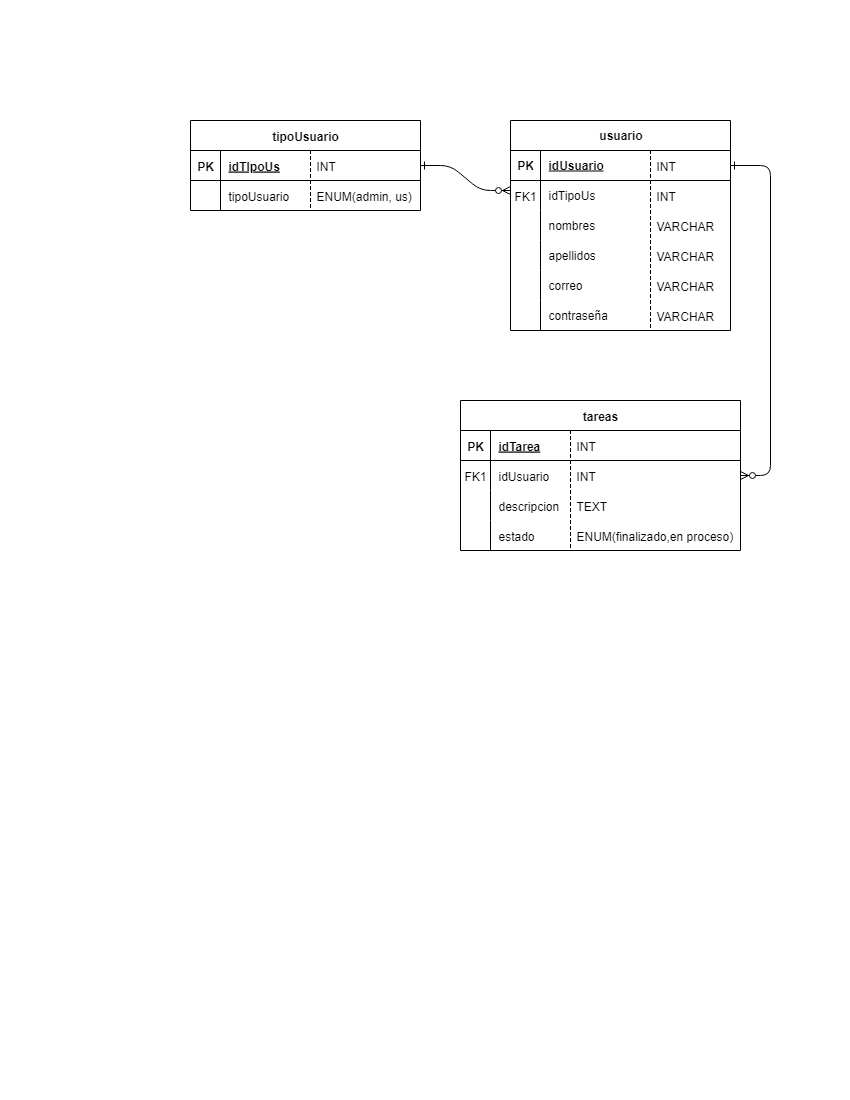

The diagram above was exported from draw.io. Its source (the exported page's mxGraphModel, read from the mxfile embedded in the PNG):
<mxGraphModel dx="1426" dy="743" grid="1" gridSize="10" guides="1" tooltips="1" connect="1" arrows="1" fold="1" page="1" pageScale="1" pageWidth="850" pageHeight="1100" math="0" shadow="0" extFonts="Permanent Marker^https://fonts.googleapis.com/css?family=Permanent+Marker">
  <root>
    <mxCell id="0" />
    <mxCell id="1" parent="0" />
    <mxCell id="C-vyLk0tnHw3VtMMgP7b-1" value="" style="edgeStyle=entityRelationEdgeStyle;endArrow=ERzeroToMany;startArrow=ERone;endFill=1;startFill=0;" parent="1" source="C-vyLk0tnHw3VtMMgP7b-24" edge="1">
      <mxGeometry width="100" height="100" relative="1" as="geometry">
        <mxPoint x="340" y="720" as="sourcePoint" />
        <mxPoint x="510" y="190" as="targetPoint" />
      </mxGeometry>
    </mxCell>
    <mxCell id="C-vyLk0tnHw3VtMMgP7b-12" value="" style="edgeStyle=entityRelationEdgeStyle;endArrow=ERzeroToMany;startArrow=ERone;endFill=1;startFill=0;" parent="1" target="C-vyLk0tnHw3VtMMgP7b-17" edge="1">
      <mxGeometry width="100" height="100" relative="1" as="geometry">
        <mxPoint x="730" y="165" as="sourcePoint" />
        <mxPoint x="460" y="205" as="targetPoint" />
        <Array as="points">
          <mxPoint x="750" y="240" />
          <mxPoint x="760" y="230" />
          <mxPoint x="790" y="230" />
          <mxPoint x="790" y="240" />
          <mxPoint x="770" y="240" />
          <mxPoint x="770" y="230" />
        </Array>
      </mxGeometry>
    </mxCell>
    <mxCell id="C-vyLk0tnHw3VtMMgP7b-13" value="tareas" style="shape=table;startSize=30;container=1;collapsible=1;childLayout=tableLayout;fixedRows=1;rowLines=0;fontStyle=1;align=center;resizeLast=1;" parent="1" vertex="1">
      <mxGeometry x="460" y="400" width="280" height="150" as="geometry" />
    </mxCell>
    <mxCell id="C-vyLk0tnHw3VtMMgP7b-14" value="" style="shape=partialRectangle;collapsible=0;dropTarget=0;pointerEvents=0;fillColor=none;points=[[0,0.5],[1,0.5]];portConstraint=eastwest;top=0;left=0;right=0;bottom=1;" parent="C-vyLk0tnHw3VtMMgP7b-13" vertex="1">
      <mxGeometry y="30" width="280" height="30" as="geometry" />
    </mxCell>
    <mxCell id="C-vyLk0tnHw3VtMMgP7b-15" value="PK" style="shape=partialRectangle;overflow=hidden;connectable=0;fillColor=none;top=0;left=0;bottom=0;right=0;fontStyle=1;" parent="C-vyLk0tnHw3VtMMgP7b-14" vertex="1">
      <mxGeometry width="30" height="30" as="geometry">
        <mxRectangle width="30" height="30" as="alternateBounds" />
      </mxGeometry>
    </mxCell>
    <mxCell id="C-vyLk0tnHw3VtMMgP7b-16" value="idTarea" style="shape=partialRectangle;overflow=hidden;connectable=0;fillColor=none;top=0;left=0;bottom=0;right=0;align=left;spacingLeft=6;fontStyle=5;" parent="C-vyLk0tnHw3VtMMgP7b-14" vertex="1">
      <mxGeometry x="30" width="250" height="30" as="geometry">
        <mxRectangle width="250" height="30" as="alternateBounds" />
      </mxGeometry>
    </mxCell>
    <mxCell id="C-vyLk0tnHw3VtMMgP7b-17" value="" style="shape=partialRectangle;collapsible=0;dropTarget=0;pointerEvents=0;fillColor=none;points=[[0,0.5],[1,0.5]];portConstraint=eastwest;top=0;left=0;right=0;bottom=0;" parent="C-vyLk0tnHw3VtMMgP7b-13" vertex="1">
      <mxGeometry y="60" width="280" height="30" as="geometry" />
    </mxCell>
    <mxCell id="C-vyLk0tnHw3VtMMgP7b-18" value="FK1" style="shape=partialRectangle;overflow=hidden;connectable=0;fillColor=none;top=0;left=0;bottom=0;right=0;" parent="C-vyLk0tnHw3VtMMgP7b-17" vertex="1">
      <mxGeometry width="30" height="30" as="geometry">
        <mxRectangle width="30" height="30" as="alternateBounds" />
      </mxGeometry>
    </mxCell>
    <mxCell id="C-vyLk0tnHw3VtMMgP7b-19" value="idUsuario" style="shape=partialRectangle;overflow=hidden;connectable=0;fillColor=none;top=0;left=0;bottom=0;right=0;align=left;spacingLeft=6;" parent="C-vyLk0tnHw3VtMMgP7b-17" vertex="1">
      <mxGeometry x="30" width="250" height="30" as="geometry">
        <mxRectangle width="250" height="30" as="alternateBounds" />
      </mxGeometry>
    </mxCell>
    <mxCell id="C-vyLk0tnHw3VtMMgP7b-20" value="" style="shape=partialRectangle;collapsible=0;dropTarget=0;pointerEvents=0;fillColor=none;points=[[0,0.5],[1,0.5]];portConstraint=eastwest;top=0;left=0;right=0;bottom=0;" parent="C-vyLk0tnHw3VtMMgP7b-13" vertex="1">
      <mxGeometry y="90" width="280" height="30" as="geometry" />
    </mxCell>
    <mxCell id="C-vyLk0tnHw3VtMMgP7b-21" value="" style="shape=partialRectangle;overflow=hidden;connectable=0;fillColor=none;top=0;left=0;bottom=0;right=0;" parent="C-vyLk0tnHw3VtMMgP7b-20" vertex="1">
      <mxGeometry width="30" height="30" as="geometry">
        <mxRectangle width="30" height="30" as="alternateBounds" />
      </mxGeometry>
    </mxCell>
    <mxCell id="C-vyLk0tnHw3VtMMgP7b-22" value="descripcion" style="shape=partialRectangle;overflow=hidden;connectable=0;fillColor=none;top=0;left=0;bottom=0;right=0;align=left;spacingLeft=6;" parent="C-vyLk0tnHw3VtMMgP7b-20" vertex="1">
      <mxGeometry x="30" width="250" height="30" as="geometry">
        <mxRectangle width="250" height="30" as="alternateBounds" />
      </mxGeometry>
    </mxCell>
    <mxCell id="GzZLd2PH3w8-X8ghbVMM-1" style="shape=partialRectangle;collapsible=0;dropTarget=0;pointerEvents=0;fillColor=none;points=[[0,0.5],[1,0.5]];portConstraint=eastwest;top=0;left=0;right=0;bottom=0;" parent="C-vyLk0tnHw3VtMMgP7b-13" vertex="1">
      <mxGeometry y="120" width="280" height="30" as="geometry" />
    </mxCell>
    <mxCell id="GzZLd2PH3w8-X8ghbVMM-2" style="shape=partialRectangle;overflow=hidden;connectable=0;fillColor=none;top=0;left=0;bottom=0;right=0;" parent="GzZLd2PH3w8-X8ghbVMM-1" vertex="1">
      <mxGeometry width="30" height="30" as="geometry">
        <mxRectangle width="30" height="30" as="alternateBounds" />
      </mxGeometry>
    </mxCell>
    <mxCell id="GzZLd2PH3w8-X8ghbVMM-3" value="estado" style="shape=partialRectangle;overflow=hidden;connectable=0;fillColor=none;top=0;left=0;bottom=0;right=0;align=left;spacingLeft=6;" parent="GzZLd2PH3w8-X8ghbVMM-1" vertex="1">
      <mxGeometry x="30" width="250" height="30" as="geometry">
        <mxRectangle width="250" height="30" as="alternateBounds" />
      </mxGeometry>
    </mxCell>
    <mxCell id="C-vyLk0tnHw3VtMMgP7b-23" value="tipoUsuario" style="shape=table;startSize=30;container=1;collapsible=1;childLayout=tableLayout;fixedRows=1;rowLines=0;fontStyle=1;align=center;resizeLast=1;" parent="1" vertex="1">
      <mxGeometry x="190" y="120" width="230" height="90" as="geometry" />
    </mxCell>
    <mxCell id="C-vyLk0tnHw3VtMMgP7b-24" value="" style="shape=partialRectangle;collapsible=0;dropTarget=0;pointerEvents=0;fillColor=none;points=[[0,0.5],[1,0.5]];portConstraint=eastwest;top=0;left=0;right=0;bottom=1;" parent="C-vyLk0tnHw3VtMMgP7b-23" vertex="1">
      <mxGeometry y="30" width="230" height="30" as="geometry" />
    </mxCell>
    <mxCell id="C-vyLk0tnHw3VtMMgP7b-25" value="PK" style="shape=partialRectangle;overflow=hidden;connectable=0;fillColor=none;top=0;left=0;bottom=0;right=0;fontStyle=1;" parent="C-vyLk0tnHw3VtMMgP7b-24" vertex="1">
      <mxGeometry width="30" height="30" as="geometry">
        <mxRectangle width="30" height="30" as="alternateBounds" />
      </mxGeometry>
    </mxCell>
    <mxCell id="C-vyLk0tnHw3VtMMgP7b-26" value="idTIpoUs" style="shape=partialRectangle;overflow=hidden;connectable=0;fillColor=none;top=0;left=0;bottom=0;right=0;align=left;spacingLeft=6;fontStyle=5;" parent="C-vyLk0tnHw3VtMMgP7b-24" vertex="1">
      <mxGeometry x="30" width="200" height="30" as="geometry">
        <mxRectangle width="200" height="30" as="alternateBounds" />
      </mxGeometry>
    </mxCell>
    <mxCell id="C-vyLk0tnHw3VtMMgP7b-27" value="" style="shape=partialRectangle;collapsible=0;dropTarget=0;pointerEvents=0;fillColor=none;points=[[0,0.5],[1,0.5]];portConstraint=eastwest;top=0;left=0;right=0;bottom=0;" parent="C-vyLk0tnHw3VtMMgP7b-23" vertex="1">
      <mxGeometry y="60" width="230" height="30" as="geometry" />
    </mxCell>
    <mxCell id="C-vyLk0tnHw3VtMMgP7b-28" value="" style="shape=partialRectangle;overflow=hidden;connectable=0;fillColor=none;top=0;left=0;bottom=0;right=0;" parent="C-vyLk0tnHw3VtMMgP7b-27" vertex="1">
      <mxGeometry width="30" height="30" as="geometry">
        <mxRectangle width="30" height="30" as="alternateBounds" />
      </mxGeometry>
    </mxCell>
    <mxCell id="C-vyLk0tnHw3VtMMgP7b-29" value="tipoUsuario" style="shape=partialRectangle;overflow=hidden;connectable=0;fillColor=none;top=0;left=0;bottom=0;right=0;align=left;spacingLeft=6;" parent="C-vyLk0tnHw3VtMMgP7b-27" vertex="1">
      <mxGeometry x="30" width="200" height="30" as="geometry">
        <mxRectangle width="200" height="30" as="alternateBounds" />
      </mxGeometry>
    </mxCell>
    <mxCell id="7jBwZzWbOSRc5OID-L_7-3" value="usuario" style="shape=table;startSize=30;container=1;collapsible=1;childLayout=tableLayout;fixedRows=1;rowLines=0;fontStyle=1;align=center;resizeLast=1;html=1;" parent="1" vertex="1">
      <mxGeometry x="510" y="120" width="220" height="210" as="geometry" />
    </mxCell>
    <mxCell id="7jBwZzWbOSRc5OID-L_7-4" value="" style="shape=tableRow;horizontal=0;startSize=0;swimlaneHead=0;swimlaneBody=0;fillColor=none;collapsible=0;dropTarget=0;points=[[0,0.5],[1,0.5]];portConstraint=eastwest;top=0;left=0;right=0;bottom=1;" parent="7jBwZzWbOSRc5OID-L_7-3" vertex="1">
      <mxGeometry y="30" width="220" height="30" as="geometry" />
    </mxCell>
    <mxCell id="7jBwZzWbOSRc5OID-L_7-5" value="PK" style="shape=partialRectangle;connectable=0;fillColor=none;top=0;left=0;bottom=0;right=0;fontStyle=1;overflow=hidden;whiteSpace=wrap;html=1;" parent="7jBwZzWbOSRc5OID-L_7-4" vertex="1">
      <mxGeometry width="30" height="30" as="geometry">
        <mxRectangle width="30" height="30" as="alternateBounds" />
      </mxGeometry>
    </mxCell>
    <mxCell id="7jBwZzWbOSRc5OID-L_7-6" value="&lt;span style=&quot;text-wrap-mode: nowrap;&quot;&gt;idUsuario&lt;/span&gt;" style="shape=partialRectangle;connectable=0;fillColor=none;top=0;left=0;bottom=0;right=0;align=left;spacingLeft=6;fontStyle=5;overflow=hidden;whiteSpace=wrap;html=1;" parent="7jBwZzWbOSRc5OID-L_7-4" vertex="1">
      <mxGeometry x="30" width="190" height="30" as="geometry">
        <mxRectangle width="190" height="30" as="alternateBounds" />
      </mxGeometry>
    </mxCell>
    <mxCell id="7jBwZzWbOSRc5OID-L_7-7" value="" style="shape=tableRow;horizontal=0;startSize=0;swimlaneHead=0;swimlaneBody=0;fillColor=none;collapsible=0;dropTarget=0;points=[[0,0.5],[1,0.5]];portConstraint=eastwest;top=0;left=0;right=0;bottom=0;" parent="7jBwZzWbOSRc5OID-L_7-3" vertex="1">
      <mxGeometry y="60" width="220" height="30" as="geometry" />
    </mxCell>
    <mxCell id="7jBwZzWbOSRc5OID-L_7-8" value="" style="shape=partialRectangle;connectable=0;fillColor=none;top=0;left=0;bottom=0;right=0;editable=1;overflow=hidden;whiteSpace=wrap;html=1;" parent="7jBwZzWbOSRc5OID-L_7-7" vertex="1">
      <mxGeometry width="30" height="30" as="geometry">
        <mxRectangle width="30" height="30" as="alternateBounds" />
      </mxGeometry>
    </mxCell>
    <mxCell id="7jBwZzWbOSRc5OID-L_7-9" value="&lt;span style=&quot;text-wrap-mode: nowrap;&quot;&gt;idTipoUs&lt;/span&gt;" style="shape=partialRectangle;connectable=0;fillColor=none;top=0;left=0;bottom=0;right=0;align=left;spacingLeft=6;overflow=hidden;whiteSpace=wrap;html=1;" parent="7jBwZzWbOSRc5OID-L_7-7" vertex="1">
      <mxGeometry x="30" width="190" height="30" as="geometry">
        <mxRectangle width="190" height="30" as="alternateBounds" />
      </mxGeometry>
    </mxCell>
    <mxCell id="7jBwZzWbOSRc5OID-L_7-10" value="" style="shape=tableRow;horizontal=0;startSize=0;swimlaneHead=0;swimlaneBody=0;fillColor=none;collapsible=0;dropTarget=0;points=[[0,0.5],[1,0.5]];portConstraint=eastwest;top=0;left=0;right=0;bottom=0;" parent="7jBwZzWbOSRc5OID-L_7-3" vertex="1">
      <mxGeometry y="90" width="220" height="30" as="geometry" />
    </mxCell>
    <mxCell id="7jBwZzWbOSRc5OID-L_7-11" value="" style="shape=partialRectangle;connectable=0;fillColor=none;top=0;left=0;bottom=0;right=0;editable=1;overflow=hidden;whiteSpace=wrap;html=1;" parent="7jBwZzWbOSRc5OID-L_7-10" vertex="1">
      <mxGeometry width="30" height="30" as="geometry">
        <mxRectangle width="30" height="30" as="alternateBounds" />
      </mxGeometry>
    </mxCell>
    <mxCell id="7jBwZzWbOSRc5OID-L_7-12" value="&lt;span style=&quot;text-wrap-mode: nowrap;&quot;&gt;nombres&lt;/span&gt;" style="shape=partialRectangle;connectable=0;fillColor=none;top=0;left=0;bottom=0;right=0;align=left;spacingLeft=6;overflow=hidden;whiteSpace=wrap;html=1;" parent="7jBwZzWbOSRc5OID-L_7-10" vertex="1">
      <mxGeometry x="30" width="190" height="30" as="geometry">
        <mxRectangle width="190" height="30" as="alternateBounds" />
      </mxGeometry>
    </mxCell>
    <mxCell id="7jBwZzWbOSRc5OID-L_7-13" value="" style="shape=tableRow;horizontal=0;startSize=0;swimlaneHead=0;swimlaneBody=0;fillColor=none;collapsible=0;dropTarget=0;points=[[0,0.5],[1,0.5]];portConstraint=eastwest;top=0;left=0;right=0;bottom=0;" parent="7jBwZzWbOSRc5OID-L_7-3" vertex="1">
      <mxGeometry y="120" width="220" height="30" as="geometry" />
    </mxCell>
    <mxCell id="7jBwZzWbOSRc5OID-L_7-14" value="" style="shape=partialRectangle;connectable=0;fillColor=none;top=0;left=0;bottom=0;right=0;editable=1;overflow=hidden;whiteSpace=wrap;html=1;" parent="7jBwZzWbOSRc5OID-L_7-13" vertex="1">
      <mxGeometry width="30" height="30" as="geometry">
        <mxRectangle width="30" height="30" as="alternateBounds" />
      </mxGeometry>
    </mxCell>
    <mxCell id="7jBwZzWbOSRc5OID-L_7-15" value="apellidos" style="shape=partialRectangle;connectable=0;fillColor=none;top=0;left=0;bottom=0;right=0;align=left;spacingLeft=6;overflow=hidden;whiteSpace=wrap;html=1;" parent="7jBwZzWbOSRc5OID-L_7-13" vertex="1">
      <mxGeometry x="30" width="190" height="30" as="geometry">
        <mxRectangle width="190" height="30" as="alternateBounds" />
      </mxGeometry>
    </mxCell>
    <mxCell id="7jBwZzWbOSRc5OID-L_7-23" style="shape=tableRow;horizontal=0;startSize=0;swimlaneHead=0;swimlaneBody=0;fillColor=none;collapsible=0;dropTarget=0;points=[[0,0.5],[1,0.5]];portConstraint=eastwest;top=0;left=0;right=0;bottom=0;" parent="7jBwZzWbOSRc5OID-L_7-3" vertex="1">
      <mxGeometry y="150" width="220" height="30" as="geometry" />
    </mxCell>
    <mxCell id="7jBwZzWbOSRc5OID-L_7-24" style="shape=partialRectangle;connectable=0;fillColor=none;top=0;left=0;bottom=0;right=0;editable=1;overflow=hidden;whiteSpace=wrap;html=1;" parent="7jBwZzWbOSRc5OID-L_7-23" vertex="1">
      <mxGeometry width="30" height="30" as="geometry">
        <mxRectangle width="30" height="30" as="alternateBounds" />
      </mxGeometry>
    </mxCell>
    <mxCell id="7jBwZzWbOSRc5OID-L_7-25" value="correo" style="shape=partialRectangle;connectable=0;fillColor=none;top=0;left=0;bottom=0;right=0;align=left;spacingLeft=6;overflow=hidden;whiteSpace=wrap;html=1;" parent="7jBwZzWbOSRc5OID-L_7-23" vertex="1">
      <mxGeometry x="30" width="190" height="30" as="geometry">
        <mxRectangle width="190" height="30" as="alternateBounds" />
      </mxGeometry>
    </mxCell>
    <mxCell id="7jBwZzWbOSRc5OID-L_7-26" style="shape=tableRow;horizontal=0;startSize=0;swimlaneHead=0;swimlaneBody=0;fillColor=none;collapsible=0;dropTarget=0;points=[[0,0.5],[1,0.5]];portConstraint=eastwest;top=0;left=0;right=0;bottom=0;" parent="7jBwZzWbOSRc5OID-L_7-3" vertex="1">
      <mxGeometry y="180" width="220" height="30" as="geometry" />
    </mxCell>
    <mxCell id="7jBwZzWbOSRc5OID-L_7-27" style="shape=partialRectangle;connectable=0;fillColor=none;top=0;left=0;bottom=0;right=0;editable=1;overflow=hidden;whiteSpace=wrap;html=1;" parent="7jBwZzWbOSRc5OID-L_7-26" vertex="1">
      <mxGeometry width="30" height="30" as="geometry">
        <mxRectangle width="30" height="30" as="alternateBounds" />
      </mxGeometry>
    </mxCell>
    <mxCell id="7jBwZzWbOSRc5OID-L_7-28" value="contraseña" style="shape=partialRectangle;connectable=0;fillColor=none;top=0;left=0;bottom=0;right=0;align=left;spacingLeft=6;overflow=hidden;whiteSpace=wrap;html=1;" parent="7jBwZzWbOSRc5OID-L_7-26" vertex="1">
      <mxGeometry x="30" width="190" height="30" as="geometry">
        <mxRectangle width="190" height="30" as="alternateBounds" />
      </mxGeometry>
    </mxCell>
    <mxCell id="7jBwZzWbOSRc5OID-L_7-17" value="FK1" style="shape=partialRectangle;overflow=hidden;connectable=0;fillColor=none;top=0;left=0;bottom=0;right=0;" parent="1" vertex="1">
      <mxGeometry x="510" y="180" width="30" height="30" as="geometry">
        <mxRectangle width="30" height="30" as="alternateBounds" />
      </mxGeometry>
    </mxCell>
    <mxCell id="GzZLd2PH3w8-X8ghbVMM-4" value="INT" style="shape=partialRectangle;fillColor=none;align=left;verticalAlign=middle;strokeColor=none;spacingLeft=34;rotatable=0;points=[[0,0.5],[1,0.5]];portConstraint=eastwest;dropTarget=0;" parent="1" vertex="1">
      <mxGeometry x="280" y="150" width="90" height="30" as="geometry" />
    </mxCell>
    <mxCell id="GzZLd2PH3w8-X8ghbVMM-5" value="" style="shape=partialRectangle;top=0;left=0;bottom=0;fillColor=none;stokeWidth=1;dashed=1;align=left;verticalAlign=middle;spacingLeft=4;spacingRight=4;overflow=hidden;rotatable=0;points=[];portConstraint=eastwest;part=1;" parent="GzZLd2PH3w8-X8ghbVMM-4" connectable="0" vertex="1">
      <mxGeometry width="30" height="30" as="geometry" />
    </mxCell>
    <mxCell id="GzZLd2PH3w8-X8ghbVMM-6" value="ENUM(admin, us)" style="shape=partialRectangle;fillColor=none;align=left;verticalAlign=middle;strokeColor=none;spacingLeft=34;rotatable=0;points=[[0,0.5],[1,0.5]];portConstraint=eastwest;dropTarget=0;" parent="1" vertex="1">
      <mxGeometry x="280" y="180" width="120" height="30" as="geometry" />
    </mxCell>
    <mxCell id="GzZLd2PH3w8-X8ghbVMM-7" value="" style="shape=partialRectangle;top=0;left=0;bottom=0;fillColor=none;stokeWidth=1;dashed=1;align=left;verticalAlign=middle;spacingLeft=4;spacingRight=4;overflow=hidden;rotatable=0;points=[];portConstraint=eastwest;part=1;" parent="GzZLd2PH3w8-X8ghbVMM-6" connectable="0" vertex="1">
      <mxGeometry width="30" height="30" as="geometry" />
    </mxCell>
    <mxCell id="GzZLd2PH3w8-X8ghbVMM-8" value="VARCHAR" style="shape=partialRectangle;fillColor=none;align=left;verticalAlign=middle;strokeColor=none;spacingLeft=34;rotatable=0;points=[[0,0.5],[1,0.5]];portConstraint=eastwest;dropTarget=0;" parent="1" vertex="1">
      <mxGeometry x="620" y="240" width="90" height="30" as="geometry" />
    </mxCell>
    <mxCell id="GzZLd2PH3w8-X8ghbVMM-9" value="" style="shape=partialRectangle;top=0;left=0;bottom=0;fillColor=none;stokeWidth=1;dashed=1;align=left;verticalAlign=middle;spacingLeft=4;spacingRight=4;overflow=hidden;rotatable=0;points=[];portConstraint=eastwest;part=1;" parent="GzZLd2PH3w8-X8ghbVMM-8" connectable="0" vertex="1">
      <mxGeometry width="30" height="30" as="geometry" />
    </mxCell>
    <mxCell id="GzZLd2PH3w8-X8ghbVMM-10" value="INT" style="shape=partialRectangle;fillColor=none;align=left;verticalAlign=middle;strokeColor=none;spacingLeft=34;rotatable=0;points=[[0,0.5],[1,0.5]];portConstraint=eastwest;dropTarget=0;" parent="1" vertex="1">
      <mxGeometry x="620" y="150" width="90" height="30" as="geometry" />
    </mxCell>
    <mxCell id="GzZLd2PH3w8-X8ghbVMM-11" value="" style="shape=partialRectangle;top=0;left=0;bottom=0;fillColor=none;stokeWidth=1;dashed=1;align=left;verticalAlign=middle;spacingLeft=4;spacingRight=4;overflow=hidden;rotatable=0;points=[];portConstraint=eastwest;part=1;" parent="GzZLd2PH3w8-X8ghbVMM-10" connectable="0" vertex="1">
      <mxGeometry width="30" height="30" as="geometry" />
    </mxCell>
    <mxCell id="GzZLd2PH3w8-X8ghbVMM-12" value="VARCHAR" style="shape=partialRectangle;fillColor=none;align=left;verticalAlign=middle;strokeColor=none;spacingLeft=34;rotatable=0;points=[[0,0.5],[1,0.5]];portConstraint=eastwest;dropTarget=0;" parent="1" vertex="1">
      <mxGeometry x="620" y="300" width="90" height="30" as="geometry" />
    </mxCell>
    <mxCell id="GzZLd2PH3w8-X8ghbVMM-13" value="" style="shape=partialRectangle;top=0;left=0;bottom=0;fillColor=none;stokeWidth=1;dashed=1;align=left;verticalAlign=middle;spacingLeft=4;spacingRight=4;overflow=hidden;rotatable=0;points=[];portConstraint=eastwest;part=1;" parent="GzZLd2PH3w8-X8ghbVMM-12" connectable="0" vertex="1">
      <mxGeometry width="30" height="30" as="geometry" />
    </mxCell>
    <mxCell id="GzZLd2PH3w8-X8ghbVMM-14" value="VARCHAR" style="shape=partialRectangle;fillColor=none;align=left;verticalAlign=middle;strokeColor=none;spacingLeft=34;rotatable=0;points=[[0,0.5],[1,0.5]];portConstraint=eastwest;dropTarget=0;" parent="1" vertex="1">
      <mxGeometry x="620" y="270" width="90" height="30" as="geometry" />
    </mxCell>
    <mxCell id="GzZLd2PH3w8-X8ghbVMM-15" value="" style="shape=partialRectangle;top=0;left=0;bottom=0;fillColor=none;stokeWidth=1;dashed=1;align=left;verticalAlign=middle;spacingLeft=4;spacingRight=4;overflow=hidden;rotatable=0;points=[];portConstraint=eastwest;part=1;" parent="GzZLd2PH3w8-X8ghbVMM-14" connectable="0" vertex="1">
      <mxGeometry width="30" height="30" as="geometry" />
    </mxCell>
    <mxCell id="GzZLd2PH3w8-X8ghbVMM-16" value="VARCHAR" style="shape=partialRectangle;fillColor=none;align=left;verticalAlign=middle;strokeColor=none;spacingLeft=34;rotatable=0;points=[[0,0.5],[1,0.5]];portConstraint=eastwest;dropTarget=0;" parent="1" vertex="1">
      <mxGeometry x="620" y="210" width="90" height="30" as="geometry" />
    </mxCell>
    <mxCell id="GzZLd2PH3w8-X8ghbVMM-17" value="" style="shape=partialRectangle;top=0;left=0;bottom=0;fillColor=none;stokeWidth=1;dashed=1;align=left;verticalAlign=middle;spacingLeft=4;spacingRight=4;overflow=hidden;rotatable=0;points=[];portConstraint=eastwest;part=1;" parent="GzZLd2PH3w8-X8ghbVMM-16" connectable="0" vertex="1">
      <mxGeometry width="30" height="30" as="geometry" />
    </mxCell>
    <mxCell id="GzZLd2PH3w8-X8ghbVMM-18" value="INT" style="shape=partialRectangle;fillColor=none;align=left;verticalAlign=middle;strokeColor=none;spacingLeft=34;rotatable=0;points=[[0,0.5],[1,0.5]];portConstraint=eastwest;dropTarget=0;" parent="1" vertex="1">
      <mxGeometry x="620" y="180" width="90" height="30" as="geometry" />
    </mxCell>
    <mxCell id="GzZLd2PH3w8-X8ghbVMM-19" value="" style="shape=partialRectangle;top=0;left=0;bottom=0;fillColor=none;stokeWidth=1;dashed=1;align=left;verticalAlign=middle;spacingLeft=4;spacingRight=4;overflow=hidden;rotatable=0;points=[];portConstraint=eastwest;part=1;" parent="GzZLd2PH3w8-X8ghbVMM-18" connectable="0" vertex="1">
      <mxGeometry width="30" height="30" as="geometry" />
    </mxCell>
    <mxCell id="GzZLd2PH3w8-X8ghbVMM-21" value="ENUM(finalizado,en proceso)" style="shape=partialRectangle;fillColor=none;align=left;verticalAlign=middle;strokeColor=none;spacingLeft=34;rotatable=0;points=[[0,0.5],[1,0.5]];portConstraint=eastwest;dropTarget=0;" parent="1" vertex="1">
      <mxGeometry x="540" y="520" width="90" height="30" as="geometry" />
    </mxCell>
    <mxCell id="GzZLd2PH3w8-X8ghbVMM-22" value="" style="shape=partialRectangle;top=0;left=0;bottom=0;fillColor=none;stokeWidth=1;dashed=1;align=left;verticalAlign=middle;spacingLeft=4;spacingRight=4;overflow=hidden;rotatable=0;points=[];portConstraint=eastwest;part=1;" parent="GzZLd2PH3w8-X8ghbVMM-21" connectable="0" vertex="1">
      <mxGeometry width="30" height="30" as="geometry" />
    </mxCell>
    <mxCell id="GzZLd2PH3w8-X8ghbVMM-23" value="INT" style="shape=partialRectangle;fillColor=none;align=left;verticalAlign=middle;strokeColor=none;spacingLeft=34;rotatable=0;points=[[0,0.5],[1,0.5]];portConstraint=eastwest;dropTarget=0;" parent="1" vertex="1">
      <mxGeometry x="540" y="430" width="90" height="30" as="geometry" />
    </mxCell>
    <mxCell id="GzZLd2PH3w8-X8ghbVMM-24" value="" style="shape=partialRectangle;top=0;left=0;bottom=0;fillColor=none;stokeWidth=1;dashed=1;align=left;verticalAlign=middle;spacingLeft=4;spacingRight=4;overflow=hidden;rotatable=0;points=[];portConstraint=eastwest;part=1;" parent="GzZLd2PH3w8-X8ghbVMM-23" connectable="0" vertex="1">
      <mxGeometry width="30" height="30" as="geometry" />
    </mxCell>
    <mxCell id="GzZLd2PH3w8-X8ghbVMM-25" value="INT" style="shape=partialRectangle;fillColor=none;align=left;verticalAlign=middle;strokeColor=none;spacingLeft=34;rotatable=0;points=[[0,0.5],[1,0.5]];portConstraint=eastwest;dropTarget=0;" parent="1" vertex="1">
      <mxGeometry x="540" y="460" width="90" height="30" as="geometry" />
    </mxCell>
    <mxCell id="GzZLd2PH3w8-X8ghbVMM-26" value="" style="shape=partialRectangle;top=0;left=0;bottom=0;fillColor=none;stokeWidth=1;dashed=1;align=left;verticalAlign=middle;spacingLeft=4;spacingRight=4;overflow=hidden;rotatable=0;points=[];portConstraint=eastwest;part=1;" parent="GzZLd2PH3w8-X8ghbVMM-25" connectable="0" vertex="1">
      <mxGeometry width="30" height="30" as="geometry" />
    </mxCell>
    <mxCell id="GzZLd2PH3w8-X8ghbVMM-27" value="TEXT" style="shape=partialRectangle;fillColor=none;align=left;verticalAlign=middle;strokeColor=none;spacingLeft=34;rotatable=0;points=[[0,0.5],[1,0.5]];portConstraint=eastwest;dropTarget=0;" parent="1" vertex="1">
      <mxGeometry x="540" y="490" width="90" height="30" as="geometry" />
    </mxCell>
    <mxCell id="GzZLd2PH3w8-X8ghbVMM-28" value="" style="shape=partialRectangle;top=0;left=0;bottom=0;fillColor=none;stokeWidth=1;dashed=1;align=left;verticalAlign=middle;spacingLeft=4;spacingRight=4;overflow=hidden;rotatable=0;points=[];portConstraint=eastwest;part=1;" parent="GzZLd2PH3w8-X8ghbVMM-27" connectable="0" vertex="1">
      <mxGeometry width="30" height="30" as="geometry" />
    </mxCell>
  </root>
</mxGraphModel>